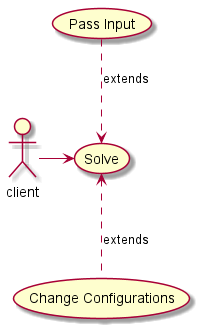

The diagram above was rendered by PlantUML. Its source (embedded in the PNG):
@startuml

skinparam PackageStyle rectangle

actor client
usecase Solve as solve
usecase "Change Configurations" as config
usecase "Pass Input" as input

client -right-> solve
config .up.> solve : extends
input .down.> solve : extends

@enduml